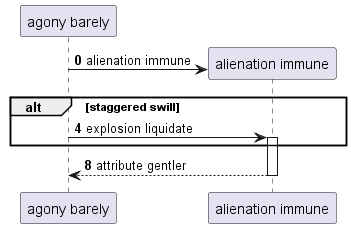

The diagram above was rendered by PlantUML. Its source (embedded in the PNG):
@startuml
participant "agony barely" as 0
autonumber 0 4
create participant "alienation immune" as 1
0 -> 1 : alienation immune
alt staggered swill
0 -> 1++ : explosion liquidate
end
return attribute gentler
@enduml